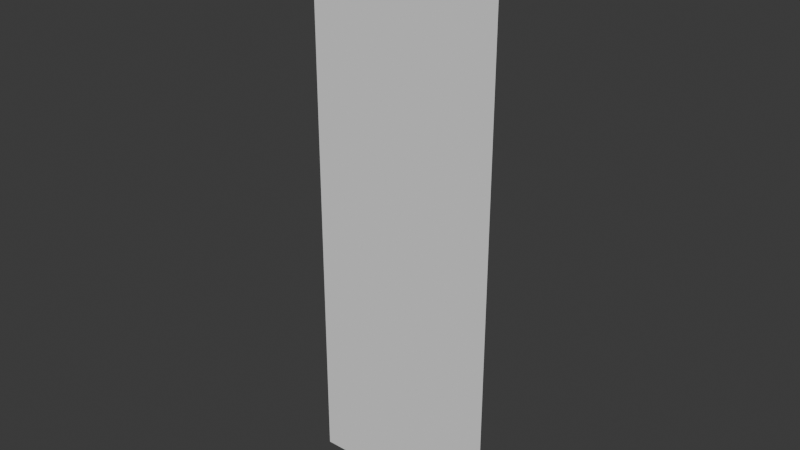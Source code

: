 # Source: Wall_2x6.blend  (saved by Blender 4.4.32; exported with 4.5.12 LTS)
import bpy
from mathutils import Matrix  # noqa: F401  (used for matrix-valued properties, if any)

bpy.ops.wm.read_factory_settings(use_empty=True)
scene = bpy.context.scene
scene.name = 'Scene'

# ---- collections
col_collection = bpy.data.collections.new('Collection'); scene.collection.children.link(col_collection)

# ---- world
world_world = bpy.data.worlds.new('World'); scene.world = world_world
world_world.use_nodes = True; world_world.node_tree.nodes.clear()
_N = world_world.node_tree.nodes; _L = world_world.node_tree.links
n0 = _N.new('ShaderNodeOutputWorld'); n0.name = 'World Output'; n0.location = (300, 300)
n1 = _N.new('ShaderNodeBackground'); n1.name = 'Background'; n1.location = (10, 300)
n1.inputs[0].default_value = (0.05088, 0.05088, 0.05088, 1.0)
_L.new(n1.outputs[0], n0.inputs[0])
n0.is_active_output = True
world_world.color = (0.05088, 0.05088, 0.05088)
world_world.sun_shadow_jitter_overblur = 0.0

# ---- meshes
me_plane = bpy.data.meshes.new('Plane')
me_plane.from_pydata([(0.0, -0.1, 0.0), (2.0, -0.1, 0.0), (0.0, -0.1, 6.0), (2.0, -0.1, 6.0)], [], [(0, 1, 3, 2)])
_uv = me_plane.uv_layers.new(name='UVMap')
_uv.uv.foreach_set('vector', [0.3333, 1.0, 0.0, 1.0, 0.0, 0.0, 0.3333, 0.0])
me_plane.update()

# ---- objects
ob_plane = bpy.data.objects.new('Plane', me_plane)

# ---- transforms, parenting, visibility, modifiers, constraints
ob_plane.location = (0.0, 0.0, 0.0)

# ---- collection membership
col_collection.objects.link(ob_plane)

# ---- scene / render settings (as saved in the file)
scene.frame_start = 1; scene.frame_end = 250; scene.frame_set(1)
scene.render.engine = 'BLENDER_EEVEE_NEXT'
bpy.context.view_layer.update()

# ---- added for rendering (the .blend has no active camera and no usable light): camera, sun
cam_auto = bpy.data.cameras.new('AutoCamera')
cam_auto.lens = 50.0
cam_auto.sensor_width = 36.0
cam_auto.clip_end = 1000.0
ob_auto_camera = bpy.data.objects.new('AutoCamera', cam_auto)
scene.collection.objects.link(ob_auto_camera)
ob_auto_camera.location = (6.85163, -7.12196, 7.68131)
ob_auto_camera.rotation_euler = (1.09748, -7.21219e-08, 0.694738)
scene.camera = ob_auto_camera
light_auto_sun = bpy.data.lights.new('AutoSun', 'SUN')
light_auto_sun.energy = 3.0
light_auto_sun.angle = 0.0523599
ob_auto_sun = bpy.data.objects.new('AutoSun', light_auto_sun)
scene.collection.objects.link(ob_auto_sun)
ob_auto_sun.rotation_euler = (0.872665, 0.174533, 0.523599)
bpy.context.view_layer.update()
